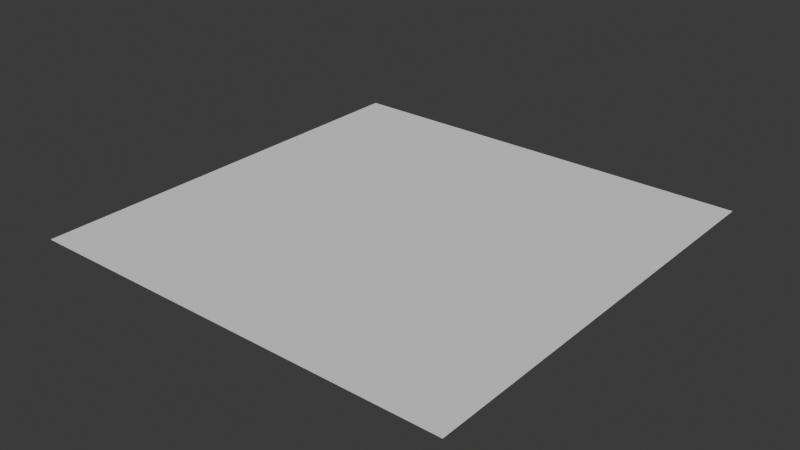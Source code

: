 # Source: landscape_00.blend  (saved by Blender 4.4.32; exported with 4.5.12 LTS)
import bpy
from mathutils import Matrix  # noqa: F401  (used for matrix-valued properties, if any)

bpy.ops.wm.read_factory_settings(use_empty=True)
scene = bpy.context.scene
scene.name = 'Scene'

# ---- collections
col_collection = bpy.data.collections.new('Collection'); scene.collection.children.link(col_collection)

# ---- materials (node trees are filled in below, after node groups)
mat_render_landscape = bpy.data.materials.new('render_landscape')

# ---- material node trees

# ---- world
world_world = bpy.data.worlds.new('World'); scene.world = world_world
world_world.use_nodes = True; world_world.node_tree.nodes.clear()
_N = world_world.node_tree.nodes; _L = world_world.node_tree.links
n0 = _N.new('ShaderNodeOutputWorld'); n0.name = 'World Output'; n0.location = (300, 300)
n1 = _N.new('ShaderNodeBackground'); n1.name = 'Background'; n1.location = (10, 300)
n1.inputs[0].default_value = (0.05088, 0.05088, 0.05088, 1.0)
_L.new(n1.outputs[0], n0.inputs[0])
n0.is_active_output = True
world_world.color = (0.05088, 0.05088, 0.05088)
world_world.sun_shadow_jitter_overblur = 0.0

# ---- meshes
me_plane = bpy.data.meshes.new('Plane')
me_plane.from_pydata([(-1.0, -1.0, 0.0), (1.0, -1.0, 0.0), (-1.0, 1.0, 0.0), (1.0, 1.0, 0.0)], [], [(0, 1, 3, 2)])
_uv = me_plane.uv_layers.new(name='UVMap')
_uv.uv.foreach_set('vector', [0.0, 0.0, 1.0, 0.0, 1.0, 1.0, 0.0, 1.0])
me_plane.materials.append(mat_render_landscape)
me_plane.update()

# ---- objects
ob_plane = bpy.data.objects.new('Plane', me_plane)

# ---- transforms, parenting, visibility, modifiers, constraints
ob_plane.location = (0.0, 0.0, 0.0)
ob_plane.material_slots[0].link = 'OBJECT'; ob_plane.material_slots[0].material = mat_render_landscape

# ---- collection membership
col_collection.objects.link(ob_plane)

# ---- scene / render settings (as saved in the file)
scene.frame_start = 1; scene.frame_end = 250; scene.frame_set(1)
scene.render.engine = 'BLENDER_EEVEE_NEXT'
bpy.context.view_layer.update()

# ---- added for rendering (the .blend has no active camera and no usable light): camera, sun
cam_auto = bpy.data.cameras.new('AutoCamera')
cam_auto.lens = 50.0
cam_auto.sensor_width = 36.0
cam_auto.clip_end = 1000.0
ob_auto_camera = bpy.data.objects.new('AutoCamera', cam_auto)
scene.collection.objects.link(ob_auto_camera)
ob_auto_camera.location = (2.61693, -3.14032, 2.09354)
ob_auto_camera.rotation_euler = (1.09748, -7.21219e-08, 0.694738)
scene.camera = ob_auto_camera
light_auto_sun = bpy.data.lights.new('AutoSun', 'SUN')
light_auto_sun.energy = 3.0
light_auto_sun.angle = 0.0523599
ob_auto_sun = bpy.data.objects.new('AutoSun', light_auto_sun)
scene.collection.objects.link(ob_auto_sun)
ob_auto_sun.rotation_euler = (0.872665, 0.174533, 0.523599)
bpy.context.view_layer.update()
